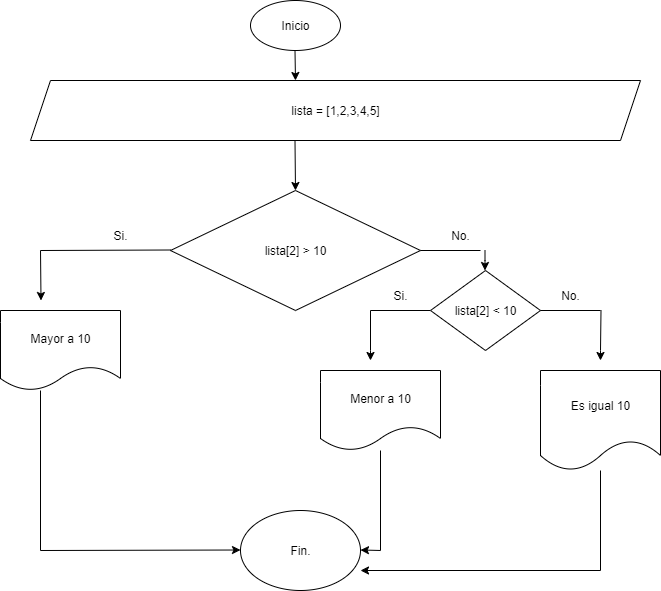

The diagram above was exported from draw.io. Its source (the exported page's mxGraphModel, read from the mxfile embedded in the PNG):
<mxGraphModel dx="872" dy="439" grid="1" gridSize="10" guides="1" tooltips="1" connect="1" arrows="1" fold="1" page="1" pageScale="1" pageWidth="827" pageHeight="1169" background="none" math="0" shadow="0">
  <root>
    <mxCell id="ak57OsJbVJR0gp50ydWO-0" />
    <mxCell id="ak57OsJbVJR0gp50ydWO-1" parent="ak57OsJbVJR0gp50ydWO-0" />
    <mxCell id="ak57OsJbVJR0gp50ydWO-2" value="&lt;font style=&quot;vertical-align: inherit;&quot;&gt;&lt;font style=&quot;vertical-align: inherit;&quot;&gt;Inicio&lt;/font&gt;&lt;/font&gt;" style="ellipse;whiteSpace=wrap;html=1;" parent="ak57OsJbVJR0gp50ydWO-1" vertex="1">
      <mxGeometry x="360" y="10" width="90" height="50" as="geometry" />
    </mxCell>
    <mxCell id="ak57OsJbVJR0gp50ydWO-3" value="" style="endArrow=classic;html=1;rounded=0;" parent="ak57OsJbVJR0gp50ydWO-1" edge="1">
      <mxGeometry width="50" height="50" relative="1" as="geometry">
        <mxPoint x="404.5" y="60" as="sourcePoint" />
        <mxPoint x="405" y="90" as="targetPoint" />
      </mxGeometry>
    </mxCell>
    <mxCell id="ak57OsJbVJR0gp50ydWO-4" value="" style="endArrow=classic;html=1;rounded=0;" parent="ak57OsJbVJR0gp50ydWO-1" edge="1">
      <mxGeometry width="50" height="50" relative="1" as="geometry">
        <mxPoint x="404.5" y="150" as="sourcePoint" />
        <mxPoint x="405" y="200" as="targetPoint" />
      </mxGeometry>
    </mxCell>
    <mxCell id="ak57OsJbVJR0gp50ydWO-5" value="lista[2] &amp;gt; 10" style="rhombus;whiteSpace=wrap;html=1;" parent="ak57OsJbVJR0gp50ydWO-1" vertex="1">
      <mxGeometry x="280" y="200" width="250" height="120" as="geometry" />
    </mxCell>
    <mxCell id="ak57OsJbVJR0gp50ydWO-6" value="" style="endArrow=none;html=1;rounded=0;" parent="ak57OsJbVJR0gp50ydWO-1" edge="1">
      <mxGeometry width="50" height="50" relative="1" as="geometry">
        <mxPoint x="150" y="260" as="sourcePoint" />
        <mxPoint x="280" y="259.5" as="targetPoint" />
      </mxGeometry>
    </mxCell>
    <mxCell id="ak57OsJbVJR0gp50ydWO-7" value="" style="endArrow=classic;html=1;rounded=0;" parent="ak57OsJbVJR0gp50ydWO-1" edge="1">
      <mxGeometry width="50" height="50" relative="1" as="geometry">
        <mxPoint x="150" y="260" as="sourcePoint" />
        <mxPoint x="150.5" y="310" as="targetPoint" />
      </mxGeometry>
    </mxCell>
    <mxCell id="ak57OsJbVJR0gp50ydWO-8" value="&lt;font style=&quot;vertical-align: inherit;&quot;&gt;&lt;font style=&quot;vertical-align: inherit;&quot;&gt;Si.&lt;/font&gt;&lt;/font&gt;" style="text;html=1;align=center;verticalAlign=middle;whiteSpace=wrap;rounded=0;" parent="ak57OsJbVJR0gp50ydWO-1" vertex="1">
      <mxGeometry x="200" y="230" width="60" height="30" as="geometry" />
    </mxCell>
    <mxCell id="ak57OsJbVJR0gp50ydWO-9" value="Mayor a 10" style="shape=document;whiteSpace=wrap;html=1;boundedLbl=1;" parent="ak57OsJbVJR0gp50ydWO-1" vertex="1">
      <mxGeometry x="110" y="320" width="120" height="80" as="geometry" />
    </mxCell>
    <mxCell id="ak57OsJbVJR0gp50ydWO-10" value="" style="endArrow=none;html=1;rounded=0;exitX=1;exitY=0.5;exitDx=0;exitDy=0;" parent="ak57OsJbVJR0gp50ydWO-1" source="ak57OsJbVJR0gp50ydWO-5" edge="1">
      <mxGeometry width="50" height="50" relative="1" as="geometry">
        <mxPoint x="510" y="255" as="sourcePoint" />
        <mxPoint x="590" y="260" as="targetPoint" />
      </mxGeometry>
    </mxCell>
    <mxCell id="ak57OsJbVJR0gp50ydWO-11" value="" style="endArrow=classic;html=1;rounded=0;" parent="ak57OsJbVJR0gp50ydWO-1" edge="1">
      <mxGeometry width="50" height="50" relative="1" as="geometry">
        <mxPoint x="594.5" y="260" as="sourcePoint" />
        <mxPoint x="594.5" y="280" as="targetPoint" />
        <Array as="points">
          <mxPoint x="594.5" y="270" />
        </Array>
      </mxGeometry>
    </mxCell>
    <mxCell id="ak57OsJbVJR0gp50ydWO-12" value="&lt;font style=&quot;vertical-align: inherit;&quot;&gt;&lt;font style=&quot;vertical-align: inherit;&quot;&gt;No.&lt;/font&gt;&lt;/font&gt;" style="text;html=1;align=center;verticalAlign=middle;whiteSpace=wrap;rounded=0;" parent="ak57OsJbVJR0gp50ydWO-1" vertex="1">
      <mxGeometry x="540" y="230" width="60" height="30" as="geometry" />
    </mxCell>
    <mxCell id="ak57OsJbVJR0gp50ydWO-13" value="Fin." style="ellipse;whiteSpace=wrap;html=1;" parent="ak57OsJbVJR0gp50ydWO-1" vertex="1">
      <mxGeometry x="350" y="520" width="120" height="80" as="geometry" />
    </mxCell>
    <mxCell id="ak57OsJbVJR0gp50ydWO-14" value="" style="endArrow=none;html=1;rounded=0;" parent="ak57OsJbVJR0gp50ydWO-1" edge="1">
      <mxGeometry width="50" height="50" relative="1" as="geometry">
        <mxPoint x="480" y="320" as="sourcePoint" />
        <mxPoint x="540" y="320" as="targetPoint" />
      </mxGeometry>
    </mxCell>
    <mxCell id="ak57OsJbVJR0gp50ydWO-15" value="" style="endArrow=classic;html=1;rounded=0;" parent="ak57OsJbVJR0gp50ydWO-1" edge="1">
      <mxGeometry width="50" height="50" relative="1" as="geometry">
        <mxPoint x="490" y="560" as="sourcePoint" />
        <mxPoint x="470" y="559.5" as="targetPoint" />
      </mxGeometry>
    </mxCell>
    <mxCell id="ak57OsJbVJR0gp50ydWO-16" value="lista = [1,2,3,4,5]" style="shape=parallelogram;perimeter=parallelogramPerimeter;whiteSpace=wrap;html=1;fixedSize=1;" parent="ak57OsJbVJR0gp50ydWO-1" vertex="1">
      <mxGeometry x="140" y="90" width="610" height="60" as="geometry" />
    </mxCell>
    <mxCell id="ak57OsJbVJR0gp50ydWO-17" value="" style="endArrow=classic;html=1;rounded=0;" parent="ak57OsJbVJR0gp50ydWO-1" edge="1">
      <mxGeometry width="50" height="50" relative="1" as="geometry">
        <mxPoint x="150" y="560" as="sourcePoint" />
        <mxPoint x="350" y="559.5" as="targetPoint" />
      </mxGeometry>
    </mxCell>
    <mxCell id="ak57OsJbVJR0gp50ydWO-18" value="lista[2] &amp;lt; 10" style="rhombus;whiteSpace=wrap;html=1;" parent="ak57OsJbVJR0gp50ydWO-1" vertex="1">
      <mxGeometry x="540" y="280" width="110" height="80" as="geometry" />
    </mxCell>
    <mxCell id="ak57OsJbVJR0gp50ydWO-19" value="Menor a 10" style="shape=document;whiteSpace=wrap;html=1;boundedLbl=1;" parent="ak57OsJbVJR0gp50ydWO-1" vertex="1">
      <mxGeometry x="430" y="380" width="120" height="80" as="geometry" />
    </mxCell>
    <mxCell id="ak57OsJbVJR0gp50ydWO-20" value="" style="endArrow=classic;html=1;rounded=0;" parent="ak57OsJbVJR0gp50ydWO-1" edge="1">
      <mxGeometry width="50" height="50" relative="1" as="geometry">
        <mxPoint x="480" y="320" as="sourcePoint" />
        <mxPoint x="480" y="370" as="targetPoint" />
        <Array as="points">
          <mxPoint x="480" y="360" />
        </Array>
      </mxGeometry>
    </mxCell>
    <mxCell id="ak57OsJbVJR0gp50ydWO-21" value="&lt;font style=&quot;vertical-align: inherit;&quot;&gt;&lt;font style=&quot;vertical-align: inherit;&quot;&gt;Si.&lt;/font&gt;&lt;/font&gt;" style="text;html=1;align=center;verticalAlign=middle;whiteSpace=wrap;rounded=0;" parent="ak57OsJbVJR0gp50ydWO-1" vertex="1">
      <mxGeometry x="480" y="290" width="60" height="30" as="geometry" />
    </mxCell>
    <mxCell id="ak57OsJbVJR0gp50ydWO-22" value="&lt;font style=&quot;vertical-align: inherit;&quot;&gt;&lt;font style=&quot;vertical-align: inherit;&quot;&gt;No.&lt;/font&gt;&lt;/font&gt;" style="text;html=1;align=center;verticalAlign=middle;whiteSpace=wrap;rounded=0;" parent="ak57OsJbVJR0gp50ydWO-1" vertex="1">
      <mxGeometry x="650" y="290" width="60" height="30" as="geometry" />
    </mxCell>
    <mxCell id="ak57OsJbVJR0gp50ydWO-23" value="" style="endArrow=none;html=1;rounded=0;" parent="ak57OsJbVJR0gp50ydWO-1" edge="1">
      <mxGeometry width="50" height="50" relative="1" as="geometry">
        <mxPoint x="650" y="320" as="sourcePoint" />
        <mxPoint x="710" y="320" as="targetPoint" />
      </mxGeometry>
    </mxCell>
    <mxCell id="ak57OsJbVJR0gp50ydWO-24" value="" style="endArrow=classic;html=1;rounded=0;" parent="ak57OsJbVJR0gp50ydWO-1" edge="1">
      <mxGeometry width="50" height="50" relative="1" as="geometry">
        <mxPoint x="710.5" y="320" as="sourcePoint" />
        <mxPoint x="710" y="370" as="targetPoint" />
        <Array as="points">
          <mxPoint x="710" y="360" />
        </Array>
      </mxGeometry>
    </mxCell>
    <mxCell id="ak57OsJbVJR0gp50ydWO-28" value="" style="endArrow=classic;html=1;rounded=0;" parent="ak57OsJbVJR0gp50ydWO-1" edge="1">
      <mxGeometry width="50" height="50" relative="1" as="geometry">
        <mxPoint x="710" y="580" as="sourcePoint" />
        <mxPoint x="470" y="580" as="targetPoint" />
      </mxGeometry>
    </mxCell>
    <mxCell id="ak57OsJbVJR0gp50ydWO-29" value="" style="endArrow=none;html=1;rounded=0;" parent="ak57OsJbVJR0gp50ydWO-1" source="ak57OsJbVJR0gp50ydWO-33" edge="1">
      <mxGeometry width="50" height="50" relative="1" as="geometry">
        <mxPoint x="660" y="510" as="sourcePoint" />
        <mxPoint x="710" y="580" as="targetPoint" />
      </mxGeometry>
    </mxCell>
    <mxCell id="ak57OsJbVJR0gp50ydWO-33" value="Es igual 10" style="shape=document;whiteSpace=wrap;html=1;boundedLbl=1;" parent="ak57OsJbVJR0gp50ydWO-1" vertex="1">
      <mxGeometry x="650" y="380" width="120" height="100" as="geometry" />
    </mxCell>
    <mxCell id="ak57OsJbVJR0gp50ydWO-34" value="" style="endArrow=none;html=1;rounded=0;" parent="ak57OsJbVJR0gp50ydWO-1" target="ak57OsJbVJR0gp50ydWO-19" edge="1">
      <mxGeometry width="50" height="50" relative="1" as="geometry">
        <mxPoint x="490" y="560" as="sourcePoint" />
        <mxPoint x="520" y="480" as="targetPoint" />
      </mxGeometry>
    </mxCell>
    <mxCell id="ak57OsJbVJR0gp50ydWO-40" value="" style="endArrow=none;html=1;rounded=0;" parent="ak57OsJbVJR0gp50ydWO-1" edge="1">
      <mxGeometry width="50" height="50" relative="1" as="geometry">
        <mxPoint x="150" y="560" as="sourcePoint" />
        <mxPoint x="150" y="400" as="targetPoint" />
      </mxGeometry>
    </mxCell>
  </root>
</mxGraphModel>